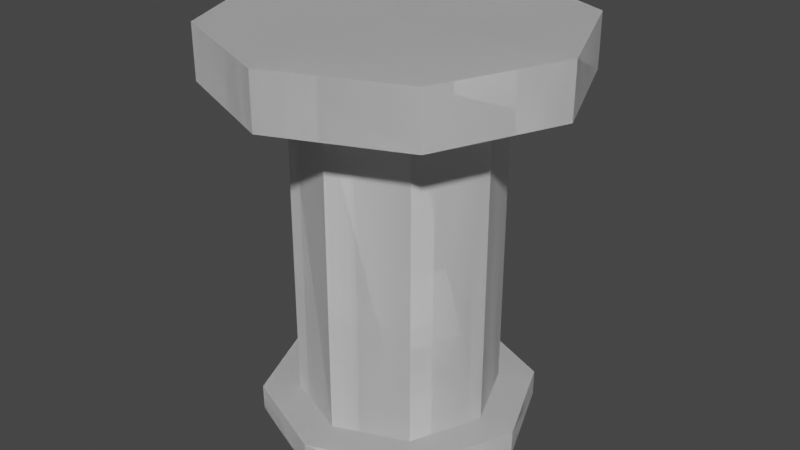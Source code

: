 # Source: Pedestal_Temp.blend  (saved by Blender 2.80.75; exported with 4.5.12 LTS)
import bpy
from mathutils import Matrix  # noqa: F401  (used for matrix-valued properties, if any)

bpy.ops.wm.read_factory_settings(use_empty=True)
scene = bpy.context.scene
scene.name = 'Scene'

# ---- collections
col_collection = bpy.data.collections.new('Collection'); scene.collection.children.link(col_collection)

# ---- world
world_world = bpy.data.worlds.new('World'); scene.world = world_world
world_world.use_nodes = True; world_world.node_tree.nodes.clear()
_N = world_world.node_tree.nodes; _L = world_world.node_tree.links
n0 = _N.new('ShaderNodeOutputWorld'); n0.name = 'World Output'; n0.location = (300, 300)
n1 = _N.new('ShaderNodeBackground'); n1.name = 'Background'; n1.location = (10, 300)
n1.inputs[0].default_value = (0.05088, 0.05088, 0.05088, 1.0)
_L.new(n1.outputs[0], n0.inputs[0])
n0.is_active_output = True
world_world.color = (0.05088, 0.05088, 0.05088)
world_world.use_sun_shadow = False
world_world.sun_shadow_jitter_overblur = 0.0

# ---- meshes
me_cylinder = bpy.data.meshes.new('Cylinder')
me_cylinder.from_pydata([(0.0, 0.0, 0.0), (-1.863e-09, 1.0, -4.371e-08), (0.0, 0.0, 0.0), (0.0, 1.0, -4.371e-08), (0.0, 0.0, 0.0), (0.0, 1.0, -4.557e-08), (0.0, 0.0, 0.0), (0.0, 1.0, -4.371e-08), (-2.186e-08, 0.0, 0.0), (-1.863e-09, 1.0, -4.371e-08), (0.0, 0.0, 0.0), (0.0, 1.0, -4.371e-08), (0.0, 0.0, 0.0), (0.0, 1.0, -4.557e-08), (0.0, 0.0, 0.0), (0.0, 1.0, -4.371e-08), (0.0, 0.06606, -0.25), (0.1768, 0.06606, -0.1768), (0.25, 0.06606, 8.04e-09), (0.1768, 0.06606, 0.1768), (-2.186e-08, 0.06606, 0.25), (-0.1768, 0.06606, 0.1768), (-0.25, 0.06606, -5.869e-09), (-0.1768, 0.06606, -0.1768), (4.779e-09, -1.493e-08, -0.3416), (0.2416, -1.056e-08, -0.2416), (0.2416, 0.06606, -0.2416), (0.3416, 7.124e-16, 1.63e-08), (0.3416, 0.06606, 1.341e-08), (0.2416, 1.056e-08, 0.2416), (0.2416, 0.06606, 0.2416), (-2.509e-08, 1.493e-08, 0.3416), (-2.509e-08, 0.06606, 0.3416), (-0.2416, 1.056e-08, 0.2416), (-0.2416, 0.06606, 0.2416), (-0.3416, -1.184e-16, -2.708e-09), (-0.3416, 0.06606, -5.596e-09), (-0.2416, -1.056e-08, -0.2416), (-0.2416, 0.06606, -0.2416), (4.779e-09, 0.06606, -0.3416), (0.0, 0.868, -0.25), (0.1768, 0.868, -0.1768), (0.25, 0.868, -2.702e-08), (0.1768, 0.868, 0.1768), (-2.186e-08, 0.868, 0.25), (-0.1768, 0.868, 0.1768), (-0.25, 0.868, -4.092e-08), (-0.1768, 0.868, -0.1768), (0.3111, 1.0, -0.3111), (3.539e-09, 1.0, -0.44), (3.539e-09, 0.868, -0.44), (0.44, 1.0, -2.377e-08), (0.3111, 1.0, 0.3111), (-3.493e-08, 1.0, 0.44), (-0.3111, 1.0, 0.3111), (-0.44, 1.0, -4.825e-08), (-0.3111, 1.0, -0.3111), (0.3111, 0.868, -0.3111), (0.44, 0.868, -1.8e-08), (0.3111, 0.868, 0.3111), (-3.493e-08, 0.868, 0.44), (-0.3111, 0.868, 0.3111), (-0.44, 0.868, -4.248e-08), (-0.3111, 0.868, -0.3111), (0.0, 1.0, -4.371e-08), (0.0, 0.0, 0.0), (0.0, 0.06606, -0.25), (0.1768, 0.06606, -0.1768), (0.25, 0.06606, 8.04e-09), (0.1768, 0.06606, 0.1768), (-2.186e-08, 0.06606, 0.25), (-0.1768, 0.06606, 0.1768), (-0.25, 0.06606, -5.869e-09), (-0.1768, 0.06606, -0.1768), (4.779e-09, -1.493e-08, -0.3416), (0.2416, -1.056e-08, -0.2416), (0.2416, 0.06606, -0.2416), (0.3416, 7.124e-16, 1.63e-08), (0.3416, 0.06606, 1.341e-08), (0.2416, 1.056e-08, 0.2416), (0.2416, 0.06606, 0.2416), (-2.509e-08, 1.493e-08, 0.3416), (-2.509e-08, 0.06606, 0.3416), (-0.2416, 1.056e-08, 0.2416), (-0.2416, 0.06606, 0.2416), (-0.3416, -1.184e-16, -2.708e-09), (-0.3416, 0.06606, -5.596e-09), (-0.2416, -1.056e-08, -0.2416), (-0.2416, 0.06606, -0.2416), (4.779e-09, 0.06606, -0.3416), (0.0, 0.868, -0.25), (0.1768, 0.868, -0.1768), (0.25, 0.868, -2.702e-08), (0.1768, 0.868, 0.1768), (-2.186e-08, 0.868, 0.25), (-0.1768, 0.868, 0.1768), (-0.25, 0.868, -4.092e-08), (-0.1768, 0.868, -0.1768), (0.3111, 1.0, -0.3111), (3.539e-09, 1.0, -0.44), (3.539e-09, 0.868, -0.44), (0.44, 1.0, -2.377e-08), (0.3111, 1.0, 0.3111), (-3.493e-08, 1.0, 0.44), (-0.3111, 1.0, 0.3111), (-0.44, 1.0, -4.825e-08), (-0.3111, 1.0, -0.3111), (0.3111, 0.868, -0.3111), (0.44, 0.868, -1.8e-08), (0.3111, 0.868, 0.3111), (-3.493e-08, 0.868, 0.44), (-0.3111, 0.868, 0.3111), (-0.44, 0.868, -4.248e-08), (-0.3111, 0.868, -0.3111)], [], [(43, 59, 58, 42), (44, 60, 59, 43), (11, 54, 55, 13), (45, 61, 60, 44), (1, 49, 48, 3), (15, 56, 49, 1), (3, 5, 7, 9, 11, 13, 15, 1), (46, 62, 61, 45), (5, 51, 52, 7), (0, 14, 12, 10, 8, 6, 4, 2), (14, 37, 35, 12), (4, 27, 25, 2), (22, 36, 38, 23), (8, 31, 29, 6), (23, 38, 39, 16), (16, 39, 26, 17), (12, 35, 33, 10), (17, 26, 28, 18), (37, 24, 39, 38), (35, 37, 38, 36), (33, 35, 36, 34), (31, 33, 34, 32), (29, 31, 32, 30), (27, 29, 30, 28), (25, 27, 28, 26), (24, 25, 26, 39), (21, 34, 36, 22), (20, 32, 34, 21), (10, 33, 31, 8), (19, 30, 32, 20), (6, 29, 27, 4), (0, 24, 37, 14), (18, 28, 30, 19), (2, 25, 24, 0), (23, 16, 40, 47), (22, 23, 47, 46), (21, 22, 46, 45), (20, 21, 45, 44), (19, 20, 44, 43), (18, 19, 43, 42), (17, 18, 42, 41), (16, 17, 41, 40), (50, 57, 48, 49), (57, 58, 51, 48), (58, 59, 52, 51), (59, 60, 53, 52), (60, 61, 54, 53), (61, 62, 55, 54), (62, 63, 56, 55), (63, 50, 49, 56), (7, 52, 53, 9), (42, 58, 57, 41), (3, 48, 51, 5), (13, 55, 56, 15), (41, 57, 50, 40), (40, 50, 63, 47), (9, 53, 54, 11), (47, 63, 62, 46), (93, 92, 108, 109), (94, 93, 109, 110), (64, 105, 104), (95, 94, 110, 111), (64, 98, 99), (64, 99, 106), (96, 95, 111, 112), (64, 102, 101), (65, 85, 87), (65, 75, 77), (72, 73, 88, 86), (65, 79, 81), (73, 66, 89, 88), (66, 67, 76, 89), (65, 83, 85), (67, 68, 78, 76), (87, 88, 89, 74), (85, 86, 88, 87), (83, 84, 86, 85), (81, 82, 84, 83), (79, 80, 82, 81), (77, 78, 80, 79), (75, 76, 78, 77), (74, 89, 76, 75), (71, 72, 86, 84), (70, 71, 84, 82), (65, 81, 83), (69, 70, 82, 80), (65, 77, 79), (65, 87, 74), (68, 69, 80, 78), (65, 74, 75), (73, 97, 90, 66), (72, 96, 97, 73), (71, 95, 96, 72), (70, 94, 95, 71), (69, 93, 94, 70), (68, 92, 93, 69), (67, 91, 92, 68), (66, 90, 91, 67), (100, 99, 98, 107), (107, 98, 101, 108), (108, 101, 102, 109), (109, 102, 103, 110), (110, 103, 104, 111), (111, 104, 105, 112), (112, 105, 106, 113), (113, 106, 99, 100), (64, 103, 102), (92, 91, 107, 108), (64, 101, 98), (64, 106, 105), (91, 90, 100, 107), (90, 97, 113, 100), (64, 104, 103), (97, 96, 112, 113)])
_uv = me_cylinder.uv_layers.new(name='UVMap')
_uv.uv.foreach_set('vector', [0.625, 0.9087, 0.625, 0.9087, 0.75, 0.9087, 0.75, 0.9087, 0.5, 0.9087, 0.5, 0.9087, 0.625, 0.9087, 0.625, 0.9087, 0.08029, 0.08029, 0.08029, 0.08029, 0.01, 0.25, 0.01, 0.25, 0.375, 0.9087, 0.375, 0.9087, 0.5, 0.9087, 0.5, 0.9087, 0.25, 0.49, 0.25, 0.49, 0.4197, 0.4197, 0.4197, 0.4197, 0.08029, 0.4197, 0.08029, 0.4197, 0.25, 0.49, 0.25, 0.49, 0.4197, 0.4197, 0.49, 0.25, 0.4197, 0.08029, 0.25, 0.01, 0.08029, 0.08029, 0.01, 0.25, 0.08029, 0.4197, 0.25, 0.49, 0.25, 0.9087, 0.25, 0.9087, 0.375, 0.9087, 0.375, 0.9087, 0.49, 0.25, 0.49, 0.25, 0.4197, 0.08029, 0.4197, 0.08029, 0.75, 0.49, 0.5803, 0.4197, 0.51, 0.25, 0.5803, 0.08029, 0.75, 0.01, 0.9197, 0.08029, 0.99, 0.25, 0.9197, 0.4197, 0.5803, 0.4197, 0.5803, 0.4197, 0.51, 0.25, 0.51, 0.25, 0.99, 0.25, 0.99, 0.25, 0.9197, 0.4197, 0.9197, 0.4197, 0.25, 0.533, 0.25, 0.533, 0.125, 0.533, 0.125, 0.533, 0.75, 0.01, 0.75, 0.01, 0.9197, 0.08029, 0.9197, 0.08029, 0.125, 0.533, 0.125, 0.533, 0.0, 0.533, 0.0, 0.533, 1.0, 0.533, 1.0, 0.533, 0.875, 0.533, 0.875, 0.533, 0.51, 0.25, 0.51, 0.25, 0.5803, 0.08029, 0.5803, 0.08029, 0.875, 0.533, 0.875, 0.533, 0.75, 0.533, 0.75, 0.533, 0.125, 0.5, 0.0, 0.5, 0.0, 0.533, 0.125, 0.533, 0.25, 0.5, 0.125, 0.5, 0.125, 0.533, 0.25, 0.533, 0.375, 0.5, 0.25, 0.5, 0.25, 0.533, 0.375, 0.533, 0.5, 0.5, 0.375, 0.5, 0.375, 0.533, 0.5, 0.533, 0.625, 0.5, 0.5, 0.5, 0.5, 0.533, 0.625, 0.533, 0.75, 0.5, 0.625, 0.5, 0.625, 0.533, 0.75, 0.533, 0.875, 0.5, 0.75, 0.5, 0.75, 0.533, 0.875, 0.533, 1.0, 0.5, 0.875, 0.5, 0.875, 0.533, 1.0, 0.533, 0.375, 0.533, 0.375, 0.533, 0.25, 0.533, 0.25, 0.533, 0.5, 0.533, 0.5, 0.533, 0.375, 0.533, 0.375, 0.533, 0.5803, 0.08029, 0.5803, 0.08029, 0.75, 0.01, 0.75, 0.01, 0.625, 0.533, 0.625, 0.533, 0.5, 0.533, 0.5, 0.533, 0.9197, 0.08029, 0.9197, 0.08029, 0.99, 0.25, 0.99, 0.25, 0.75, 0.49, 0.75, 0.49, 0.5803, 0.4197, 0.5803, 0.4197, 0.75, 0.533, 0.75, 0.533, 0.625, 0.533, 0.625, 0.533, 0.9197, 0.4197, 0.9197, 0.4197, 0.75, 0.49, 0.75, 0.49, 0.125, 0.533, 0.0, 0.533, 0.0, 0.9087, 0.125, 0.9087, 0.25, 0.533, 0.125, 0.533, 0.125, 0.9087, 0.25, 0.9087, 0.375, 0.533, 0.25, 0.533, 0.25, 0.9087, 0.375, 0.9087, 0.5, 0.533, 0.375, 0.533, 0.375, 0.9087, 0.5, 0.9087, 0.625, 0.533, 0.5, 0.533, 0.5, 0.9087, 0.625, 0.9087, 0.75, 0.533, 0.625, 0.533, 0.625, 0.9087, 0.75, 0.9087, 0.875, 0.533, 0.75, 0.533, 0.75, 0.9087, 0.875, 0.9087, 1.0, 0.533, 0.875, 0.533, 0.875, 0.9087, 1.0, 0.9087, 1.0, 0.9087, 0.875, 0.9087, 0.875, 1.0, 1.0, 1.0, 0.875, 0.9087, 0.75, 0.9087, 0.75, 1.0, 0.875, 1.0, 0.75, 0.9087, 0.625, 0.9087, 0.625, 1.0, 0.75, 1.0, 0.625, 0.9087, 0.5, 0.9087, 0.5, 1.0, 0.625, 1.0, 0.5, 0.9087, 0.375, 0.9087, 0.375, 1.0, 0.5, 1.0, 0.375, 0.9087, 0.25, 0.9087, 0.25, 1.0, 0.375, 1.0, 0.25, 0.9087, 0.125, 0.9087, 0.125, 1.0, 0.25, 1.0, 0.125, 0.9087, 0.0, 0.9087, 0.0, 1.0, 0.125, 1.0, 0.4197, 0.08029, 0.4197, 0.08029, 0.25, 0.01, 0.25, 0.01, 0.75, 0.9087, 0.75, 0.9087, 0.875, 0.9087, 0.875, 0.9087, 0.4197, 0.4197, 0.4197, 0.4197, 0.49, 0.25, 0.49, 0.25, 0.01, 0.25, 0.01, 0.25, 0.08029, 0.4197, 0.08029, 0.4197, 0.875, 0.9087, 0.875, 0.9087, 1.0, 0.9087, 1.0, 0.9087, 0.0, 0.9087, 0.0, 0.9087, 0.125, 0.9087, 0.125, 0.9087, 0.25, 0.01, 0.25, 0.01, 0.08029, 0.08029, 0.08029, 0.08029, 0.125, 0.9087, 0.125, 0.9087, 0.25, 0.9087, 0.25, 0.9087, 0.625, 0.9087, 0.75, 0.9087, 0.75, 0.9087, 0.625, 0.9087, 0.5, 0.9087, 0.625, 0.9087, 0.625, 0.9087, 0.5, 0.9087, 0.01, 0.25, 0.01, 0.25, 0.08029, 0.08029, 0.375, 0.9087, 0.5, 0.9087, 0.5, 0.9087, 0.375, 0.9087, 0.4197, 0.4197, 0.4197, 0.4197, 0.25, 0.49, 0.25, 0.49, 0.25, 0.49, 0.08029, 0.4197, 0.25, 0.9087, 0.375, 0.9087, 0.375, 0.9087, 0.25, 0.9087, 0.4197, 0.08029, 0.4197, 0.08029, 0.49, 0.25, 0.51, 0.25, 0.51, 0.25, 0.5803, 0.4197, 0.9197, 0.4197, 0.9197, 0.4197, 0.99, 0.25, 0.25, 0.533, 0.125, 0.533, 0.125, 0.533, 0.25, 0.533, 0.9197, 0.08029, 0.9197, 0.08029, 0.75, 0.01, 0.125, 0.533, 0.0, 0.533, 0.0, 0.533, 0.125, 0.533, 1.0, 0.533, 0.875, 0.533, 0.875, 0.533, 1.0, 0.533, 0.5803, 0.08029, 0.5803, 0.08029, 0.51, 0.25, 0.875, 0.533, 0.75, 0.533, 0.75, 0.533, 0.875, 0.533, 0.125, 0.5, 0.125, 0.533, 0.0, 0.533, 0.0, 0.5, 0.25, 0.5, 0.25, 0.533, 0.125, 0.533, 0.125, 0.5, 0.375, 0.5, 0.375, 0.533, 0.25, 0.533, 0.25, 0.5, 0.5, 0.5, 0.5, 0.533, 0.375, 0.533, 0.375, 0.5, 0.625, 0.5, 0.625, 0.533, 0.5, 0.533, 0.5, 0.5, 0.75, 0.5, 0.75, 0.533, 0.625, 0.533, 0.625, 0.5, 0.875, 0.5, 0.875, 0.533, 0.75, 0.533, 0.75, 0.5, 1.0, 0.5, 1.0, 0.533, 0.875, 0.533, 0.875, 0.5, 0.375, 0.533, 0.25, 0.533, 0.25, 0.533, 0.375, 0.533, 0.5, 0.533, 0.375, 0.533, 0.375, 0.533, 0.5, 0.533, 0.75, 0.01, 0.75, 0.01, 0.5803, 0.08029, 0.625, 0.533, 0.5, 0.533, 0.5, 0.533, 0.625, 0.533, 0.99, 0.25, 0.99, 0.25, 0.9197, 0.08029, 0.5803, 0.4197, 0.5803, 0.4197, 0.75, 0.49, 0.75, 0.533, 0.625, 0.533, 0.625, 0.533, 0.75, 0.533, 0.75, 0.49, 0.75, 0.49, 0.9197, 0.4197, 0.125, 0.533, 0.125, 0.9087, 0.0, 0.9087, 0.0, 0.533, 0.25, 0.533, 0.25, 0.9087, 0.125, 0.9087, 0.125, 0.533, 0.375, 0.533, 0.375, 0.9087, 0.25, 0.9087, 0.25, 0.533, 0.5, 0.533, 0.5, 0.9087, 0.375, 0.9087, 0.375, 0.533, 0.625, 0.533, 0.625, 0.9087, 0.5, 0.9087, 0.5, 0.533, 0.75, 0.533, 0.75, 0.9087, 0.625, 0.9087, 0.625, 0.533, 0.875, 0.533, 0.875, 0.9087, 0.75, 0.9087, 0.75, 0.533, 1.0, 0.533, 1.0, 0.9087, 0.875, 0.9087, 0.875, 0.533, 1.0, 0.9087, 1.0, 1.0, 0.875, 1.0, 0.875, 0.9087, 0.875, 0.9087, 0.875, 1.0, 0.75, 1.0, 0.75, 0.9087, 0.75, 0.9087, 0.75, 1.0, 0.625, 1.0, 0.625, 0.9087, 0.625, 0.9087, 0.625, 1.0, 0.5, 1.0, 0.5, 0.9087, 0.5, 0.9087, 0.5, 1.0, 0.375, 1.0, 0.375, 0.9087, 0.375, 0.9087, 0.375, 1.0, 0.25, 1.0, 0.25, 0.9087, 0.25, 0.9087, 0.25, 1.0, 0.125, 1.0, 0.125, 0.9087, 0.125, 0.9087, 0.125, 1.0, 0.0, 1.0, 0.0, 0.9087, 0.25, 0.01, 0.25, 0.01, 0.4197, 0.08029, 0.75, 0.9087, 0.875, 0.9087, 0.875, 0.9087, 0.75, 0.9087, 0.49, 0.25, 0.49, 0.25, 0.4197, 0.4197, 0.08029, 0.4197, 0.08029, 0.4197, 0.01, 0.25, 0.875, 0.9087, 1.0, 0.9087, 1.0, 0.9087, 0.875, 0.9087, 0.0, 0.9087, 0.125, 0.9087, 0.125, 0.9087, 0.0, 0.9087, 0.08029, 0.08029, 0.08029, 0.08029, 0.25, 0.01, 0.125, 0.9087, 0.25, 0.9087, 0.25, 0.9087, 0.125, 0.9087])
me_cylinder.use_remesh_preserve_volume = False
me_cylinder.use_remesh_preserve_attributes = False
me_cylinder.use_mirror_vertex_groups = False
me_cylinder.update()

# ---- objects
ob_cylinder = bpy.data.objects.new('Cylinder', me_cylinder)

# ---- transforms, parenting, visibility, modifiers, constraints
ob_cylinder.location = (0.0, 0.0, 0.0)
ob_cylinder.rotation_euler = (1.571, 0.0, 0.0)
ob_cylinder.lineart.crease_threshold = 0.0

# ---- collection membership
col_collection.objects.link(ob_cylinder)

# ---- scene / render settings (as saved in the file)
scene.frame_start = 1; scene.frame_end = 250; scene.frame_set(1)
scene.render.engine = 'BLENDER_EEVEE_NEXT'
scene.cycles.use_denoising = False
scene.cycles.samples = 128
scene.cycles.sampling_pattern = 'TABULATED_SOBOL'
scene.cycles.use_adaptive_sampling = False
scene.cycles.use_light_tree = False
scene.view_settings.view_transform = 'Filmic'
bpy.context.view_layer.update()

# ---- added for rendering (the .blend has no active camera and no usable light): camera, sun
cam_auto = bpy.data.cameras.new('AutoCamera')
cam_auto.lens = 50.0
cam_auto.sensor_width = 36.0
cam_auto.clip_end = 1000.0
ob_auto_camera = bpy.data.objects.new('AutoCamera', cam_auto)
scene.collection.objects.link(ob_auto_camera)
ob_auto_camera.location = (1.4771, -1.77252, 1.68168)
ob_auto_camera.rotation_euler = (1.09748, -7.21219e-08, 0.694738)
scene.camera = ob_auto_camera
light_auto_sun = bpy.data.lights.new('AutoSun', 'SUN')
light_auto_sun.energy = 3.0
light_auto_sun.angle = 0.0523599
ob_auto_sun = bpy.data.objects.new('AutoSun', light_auto_sun)
scene.collection.objects.link(ob_auto_sun)
ob_auto_sun.rotation_euler = (0.872665, 0.174533, 0.523599)
bpy.context.view_layer.update()
